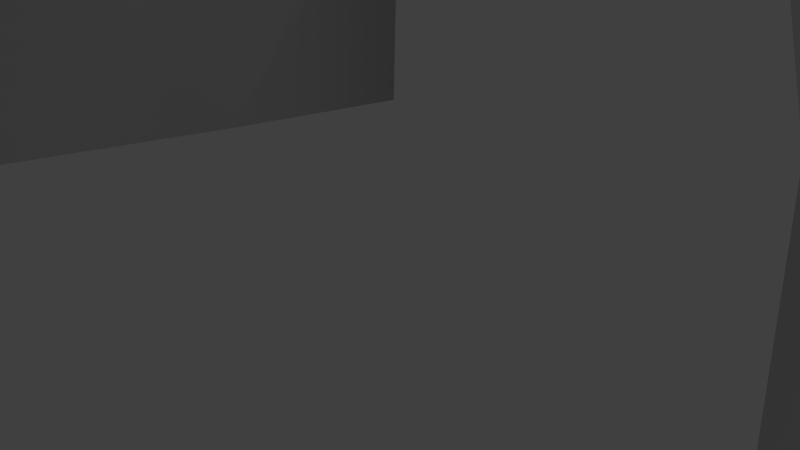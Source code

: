 # Source: player.blend  (saved by Blender 2.66.1; exported with 4.5.12 LTS)
import bpy
from mathutils import Matrix  # noqa: F401  (used for matrix-valued properties, if any)

bpy.ops.wm.read_factory_settings(use_empty=True)
scene = bpy.context.scene
scene.name = 'mdldecompiler.qc'

# ---- collections
col_collection_1 = bpy.data.collections.new('Collection 1'); scene.collection.children.link(col_collection_1)

# ---- materials (node trees are filled in below, after node groups)
mat_bliink_player = bpy.data.materials.new('bliink_player')
mat_bliink_player.alpha_threshold = 0.0
mat_bliink_player.use_transparent_shadow = False
mat_bliink_player.roughness = 0.5
mat_bliink_player.line_color = (0.0, 0.0, 0.0, 1.0)

# ---- material node trees

# ---- world
world_world = bpy.data.worlds.new('World'); scene.world = world_world
world_world.color = (0.05088, 0.05088, 0.05088)
world_world.use_sun_shadow = False
world_world.sun_shadow_jitter_overblur = 0.0
world_world.cycles.sampling_method = 'MANUAL'
world_world.cycles.sample_map_resolution = 256

# ---- cameras
cam_camera = bpy.data.cameras.new('Camera')
cam_camera.clip_end = 100.0
cam_camera.lens = 35.0
cam_camera.sensor_width = 32.0
cam_camera.sensor_height = 18.0
cam_camera.ortho_scale = 7.314
cam_camera.dof.focus_distance = 0.0
cam_camera.dof.aperture_fstop = 128.0

# ---- lights
light_lamp = bpy.data.lights.new('Lamp', 'POINT')
light_lamp.transmission_factor = 0.0
light_lamp.cutoff_distance = 30.0
light_lamp.energy = 100.0
light_lamp.shadow_buffer_clip_start = 1.001
light_lamp.shadow_soft_size = 0.1
light_lamp.shadow_maximum_resolution = 0.006
light_lamp.use_absolute_resolution = True
light_lamp.cycles.use_multiple_importance_sampling = False

# ---- meshes
me_unknownmodelname = bpy.data.meshes.new('UnknownModelName')
me_unknownmodelname.from_pydata([], [], [])
me_unknownmodelname.use_remesh_preserve_volume = False
me_unknownmodelname.use_remesh_preserve_attributes = False
me_unknownmodelname.use_mirror_vertex_groups = False
me_unknownmodelname.update()
me_cube = bpy.data.meshes.new('Cube')
me_cube.from_pydata([(0.2796, -0.8365, 2.401), (-1.162, -0.8365, 2.401), (0.5589, -0.9294, 3.583), (-1.441, -0.9294, 3.583), (-0.4411, -0.8365, 2.404), (0.5589, -0.9918, 3.266), (-1.441, -0.9083, 3.241), (-0.4411, -0.9036, 3.664), (-0.4411, -0.9083, 3.241), (0.06143, -2.264, 2.989), (-0.7867, -2.269, 2.988), (0.05628, -1.92, 2.831), (-0.7943, -1.82, 2.849), (-0.3625, -2.278, 2.993), (-0.3702, -1.817, 2.849), (0.07645, -2.758, 2.607), (-0.7717, -2.763, 2.606), (0.07309, -2.534, 2.505), (-0.7774, -2.434, 2.522), (-0.3475, -2.768, 2.61), (-0.3534, -2.431, 2.523), (0.9173, -0.5, 2.335), (0.5589, -0.9606, 3.485), (0.5589, -0.5, 3.684), (0.5589, -1.0, 3.005), (0.8505, -0.4167, 3.316), (0.7652, -0.4167, 3.544), (1.003, -0.5, 2.949), (-1.395, 0.4982, 3.772), (0.3437, 0.4982, 3.772), (-1.395, 0.4982, 4.335), (0.3437, 0.4982, 4.335), (0.1364, -0.9203, 1.397), (-1.001, -0.9203, 1.397), (0.3402, -0.3809, 1.338), (-0.4358, -1.035, 1.394), (-1.161, -0.3809, 1.338), (-0.4358, -0.2648, 1.338), (0.5759, -0.6506, 1.368), (-0.01633, -1.089, 0.3276), (-0.9354, -0.9401, 0.3276), (0.3838, -0.6401, 0.2899), (-0.4756, -1.092, 0.3257), (-0.8294, -0.443, 0.2899), (-0.2405, -0.4355, 0.2899), (0.4026, -0.9294, 0.3087), (0.886, -1.323, 0.00574), (-0.9564, -0.9822, 0.00574), (1.288, -0.8692, 0.00264), (-0.4964, -1.15, 0.003922), (-0.8481, -0.4805, 0.00264), (-0.2592, -0.5762, 0.00264), (1.399, -1.18, 0.00419), (0.2796, 0.8365, 2.401), (-1.162, 0.8365, 2.401), (0.5534, 0.9437, 3.587), (-1.445, 0.9113, 3.577), (0.9173, 5.388e-07, 2.269), (-0.4411, 0.8365, 2.404), (0.5598, 1.005, 3.271), (-1.723, 1.812e-07, 2.269), (-1.431, 0.8893, 3.235), (0.5589, 1.016e-06, 3.695), (-0.4485, 0.9021, 3.663), (-1.723, 3.004e-07, 3.746), (-0.4411, 3.6e-07, 2.269), (-0.4411, 6.58e-07, 3.746), (0.8505, 8.231e-07, 3.279), (-0.4322, 0.9054, 3.24), (-1.723, -8.977e-08, 3.399), (0.06606, 2.267, 2.988), (-0.7821, 2.267, 2.988), (0.06606, 1.923, 2.831), (-0.7821, 1.817, 2.85), (-0.358, 2.278, 2.994), (-0.358, 1.817, 2.85), (0.06606, 2.76, 2.606), (-0.7821, 2.76, 2.606), (0.06606, 2.536, 2.504), (-0.7821, 2.431, 2.523), (-0.358, 2.768, 2.61), (-0.358, 2.431, 2.523), (0.9173, 0.5, 2.335), (0.5566, 0.9745, 3.489), (0.5589, 0.5, 3.684), (0.5589, 1.0, 3.005), (0.8505, 0.4167, 3.316), (1.003, 6.58e-07, 2.893), (0.7652, 9.07e-07, 3.539), (0.7652, 0.4167, 3.544), (1.003, 0.5, 2.949), (-1.395, -0.4982, 3.772), (0.3437, -0.4982, 3.772), (-1.395, -0.4982, 4.335), (0.3437, -0.4982, 4.335), (0.1364, 0.9203, 1.397), (-1.001, 0.9203, 1.397), (0.3402, 0.3809, 1.338), (-0.4358, 1.035, 1.394), (-1.161, 0.3809, 1.338), (-0.4358, 0.2648, 1.338), (0.5759, 0.6506, 1.368), (-0.01633, 1.089, 0.3276), (-0.9354, 0.9401, 0.3276), (0.3838, 0.6401, 0.2899), (-0.4756, 1.092, 0.3257), (-0.8294, 0.443, 0.2899), (-0.2405, 0.4355, 0.2899), (0.4026, 0.9294, 0.3087), (0.886, 1.323, 0.00574), (-0.9564, 0.9822, 0.00574), (1.288, 0.8692, 0.00264), (-0.4964, 1.15, 0.003922), (-0.8481, 0.4805, 0.00264), (-0.2592, 0.5762, 0.00264), (1.399, 1.18, 0.00419)], [], [(7, 66, 3), (65, 37, 36), (26, 23, 22), (3, 6, 12), (62, 66, 23), (25, 5, 24), (8, 6, 1), (0, 24, 8), (5, 8, 24), (60, 1, 6), (69, 6, 3), (9, 15, 17), (11, 17, 20), (7, 13, 9), (13, 7, 10), (14, 8, 11), (18, 20, 16), (11, 2, 9), (20, 17, 19), (19, 13, 16), (18, 12, 14), (13, 19, 9), (10, 12, 18), (88, 26, 25), (25, 26, 5), (26, 88, 62), (0, 21, 24), (87, 27, 21), (67, 25, 87), (28, 30, 31), (36, 43, 40), (42, 35, 40), (35, 4, 33), (34, 57, 38), (37, 65, 34), (33, 1, 36), (0, 32, 38), (34, 41, 44), (45, 39, 46), (44, 41, 51), (32, 39, 45), (35, 42, 39), (34, 38, 41), (37, 44, 43), (49, 47, 50), (49, 51, 46), (48, 52, 46), (50, 43, 51), (46, 39, 49), (40, 47, 49), (47, 40, 50), (95, 98, 58), (64, 66, 56), (99, 100, 65), (89, 83, 84), (56, 71, 73), (62, 84, 66), (55, 63, 84), (54, 61, 68), (53, 58, 68), (57, 97, 101), (61, 54, 60), (56, 61, 69), (78, 76, 70), (81, 78, 72), (70, 74, 63), (56, 63, 71), (59, 68, 72), (80, 81, 77), (72, 70, 55), (76, 78, 80), (71, 74, 77), (75, 73, 81), (76, 80, 74), (71, 77, 79), (59, 83, 86), (86, 89, 88), (62, 88, 89), (90, 82, 85), (82, 90, 87), (90, 86, 87), (94, 93, 91), (103, 106, 99), (96, 98, 103), (54, 58, 96), (82, 57, 101), (57, 65, 97), (60, 54, 99), (101, 95, 53), (107, 104, 97), (108, 115, 109), (107, 114, 104), (108, 102, 95), (102, 105, 98), (97, 104, 101), (106, 107, 100), (113, 110, 112), (114, 112, 109), (115, 111, 109), (107, 106, 114), (105, 102, 112), (112, 110, 103), (106, 103, 113), (91, 93, 30), (29, 31, 94), (29, 92, 91), (94, 31, 30), (23, 2, 22), (10, 3, 12), (57, 21, 38), (8, 14, 12), (5, 22, 11), (22, 2, 11), (16, 10, 18), (26, 22, 5), (41, 48, 51), (52, 45, 46), (39, 42, 49), (38, 45, 41), (45, 52, 48), (85, 59, 86), (83, 55, 84), (61, 56, 73), (68, 59, 85), (73, 75, 68), (59, 72, 83), (72, 55, 83), (73, 71, 79), (114, 111, 104), (102, 108, 109), (102, 109, 112), (104, 108, 101), (111, 115, 108), (7, 2, 23), (4, 35, 32), (66, 64, 3), (60, 65, 36), (66, 7, 23), (27, 25, 24), (4, 8, 1), (4, 0, 8), (69, 60, 6), (64, 69, 3), (11, 9, 17), (14, 11, 20), (2, 7, 9), (7, 3, 10), (8, 5, 11), (20, 19, 16), (17, 15, 19), (13, 10, 16), (20, 18, 14), (19, 15, 9), (67, 88, 25), (23, 26, 62), (21, 27, 24), (57, 87, 21), (25, 27, 87), (29, 28, 31), (33, 36, 40), (35, 33, 40), (4, 1, 33), (65, 57, 34), (1, 60, 36), (21, 0, 38), (37, 34, 44), (38, 32, 45), (32, 35, 39), (36, 37, 43), (51, 49, 50), (51, 48, 46), (43, 44, 51), (42, 40, 49), (40, 43, 50), (53, 95, 58), (66, 63, 56), (60, 99, 65), (84, 63, 66), (58, 54, 68), (85, 53, 68), (69, 61, 60), (64, 56, 69), (72, 78, 70), (75, 81, 72), (55, 70, 63), (63, 74, 71), (68, 75, 72), (81, 79, 77), (78, 81, 80), (74, 80, 77), (73, 79, 81), (70, 76, 74), (83, 89, 86), (67, 86, 88), (84, 62, 89), (82, 53, 85), (57, 82, 87), (86, 67, 87), (92, 94, 91), (96, 103, 99), (98, 105, 103), (58, 98, 96), (65, 100, 97), (54, 96, 99), (82, 101, 53), (100, 107, 97), (101, 108, 95), (95, 102, 98), (99, 106, 100), (114, 113, 112), (111, 114, 109), (106, 113, 114), (105, 112, 103), (103, 110, 113), (28, 91, 30), (92, 29, 94), (28, 29, 91), (93, 94, 30), (6, 8, 12), (41, 45, 48), (90, 85, 86), (61, 73, 68), (104, 111, 108), (0, 4, 32)])
me_cube.polygons.foreach_set('use_smooth', [True] * 224)
_uv = me_cube.uv_layers.new(name='UVMap')
_uv.uv.foreach_set('vector', [0.8132, 0.158, 0.8122, 0.2662, 0.7258, 0.1609, 0.6994, 0.6771, 0.7829, 0.6721, 0.7836, 0.7316, 0.92, 0.2224, 0.9008, 0.2224, 0.9025, 0.1653, 0.4164, 0.1813, 0.3925, 0.1861, 0.3845, 0.1003, 0.9002, 0.2665, 0.8122, 0.2662, 0.9008, 0.2224, 0.5915, 0.2973, 0.5605, 0.3406, 0.5391, 0.3151, 0.5421, 0.4276, 0.6303, 0.4265, 0.6064, 0.5129, 0.4793, 0.5145, 0.4544, 0.4606, 0.5421, 0.4276, 0.4543, 0.4281, 0.5421, 0.4276, 0.4544, 0.4606, 0.2671, 0.2031, 0.3119, 0.1493, 0.3925, 0.1861, 0.3432, 0.2557, 0.3925, 0.1861, 0.4164, 0.1813, 0.4759, 0.4003, 0.4218, 0.4265, 0.4228, 0.4065, 0.1362, 0.8552, 0.07485, 0.8549, 0.08463, 0.8175, 0.8132, 0.158, 0.8254, 0.07108, 0.8627, 0.07206, 0.8254, 0.07108, 0.8132, 0.158, 0.7881, 0.07183, 0.1459, 0.8178, 0.2167, 0.8108, 0.1362, 0.8552, 0.08475, 0.7801, 0.08463, 0.8175, 0.05792, 0.78, 0.4775, 0.3695, 0.5703, 0.3566, 0.4759, 0.4003, 0.08463, 0.8175, 0.07485, 0.8549, 0.05724, 0.8174, 0.8279, 0.01927, 0.8254, 0.07108, 0.7906, 0.01973, 0.08475, 0.7801, 0.1461, 0.7803, 0.1459, 0.8178, 0.8254, 0.07108, 0.8279, 0.01927, 0.8627, 0.07206, 0.4172, 0.07925, 0.3845, 0.1003, 0.3989, 0.03603, 0.6281, 0.2689, 0.6025, 0.3049, 0.5915, 0.2973, 0.5915, 0.2973, 0.6025, 0.3049, 0.5605, 0.3406, 0.92, 0.2224, 0.9198, 0.2666, 0.9002, 0.2665, 0.4793, 0.5145, 0.5164, 0.2462, 0.4544, 0.4606, 0.5823, 0.2377, 0.5615, 0.2769, 0.5164, 0.2462, 0.613, 0.2586, 0.5915, 0.2973, 0.5823, 0.2377, 0.9535, 0.6627, 0.9039, 0.6619, 0.9039, 0.5133, 0.2125, 0.1294, 0.1362, 0.07284, 0.1646, 0.03843, 0.5497, 0.695, 0.5445, 0.6012, 0.5896, 0.6952, 0.5445, 0.6012, 0.5428, 0.5135, 0.5939, 0.6011, 0.7835, 0.6032, 0.6994, 0.5609, 0.7824, 0.5771, 0.7829, 0.6721, 0.6994, 0.6771, 0.7835, 0.6032, 0.2417, 0.09322, 0.3119, 0.1493, 0.2125, 0.1294, 0.4793, 0.5145, 0.4936, 0.6023, 0.4538, 0.607, 0.7835, 0.6032, 0.8773, 0.5952, 0.8762, 0.6531, 0.1103, 0.672, 0.08762, 0.7044, 0.08744, 0.6202, 0.8762, 0.6531, 0.8773, 0.5952, 0.9023, 0.652, 0.4936, 0.6023, 0.5091, 0.6953, 0.4716, 0.6984, 0.5445, 0.6012, 0.5497, 0.695, 0.5091, 0.6953, 0.7835, 0.6032, 0.7824, 0.5771, 0.8773, 0.5952, 0.7829, 0.6721, 0.8762, 0.6531, 0.8763, 0.7033, 0.6837, 0.5921, 0.6756, 0.6346, 0.6304, 0.6323, 0.6837, 0.5921, 0.6303, 0.5796, 0.679, 0.4692, 0.6337, 0.4406, 0.6592, 0.4265, 0.679, 0.4692, 0.9018, 0.7045, 0.8763, 0.7033, 0.9023, 0.652, 0.4309, 0.7232, 0.5091, 0.6953, 0.5521, 0.7229, 0.5896, 0.6952, 0.5921, 0.7233, 0.5521, 0.7229, 0.1437, 0.01927, 0.1646, 0.03843, 0.1174, 0.05574, 0.2902, 0.5468, 0.3416, 0.5478, 0.3353, 0.6356, 0.6994, 0.2659, 0.8122, 0.2662, 0.7251, 0.371, 0.3013, 0.7732, 0.3006, 0.8368, 0.217, 0.8355, 0.9198, 0.3107, 0.9018, 0.3677, 0.9005, 0.3106, 0.2987, 0.3546, 0.1994, 0.3997, 0.2071, 0.3614, 0.9002, 0.2665, 0.9005, 0.3106, 0.8122, 0.2662, 0.9011, 0.3715, 0.8126, 0.3745, 0.9005, 0.3106, 0.3969, 0.6361, 0.4218, 0.7225, 0.3363, 0.7214, 0.2737, 0.6346, 0.3353, 0.6356, 0.3363, 0.7214, 0.5365, 0.2065, 0.4856, 0.1311, 0.502, 0.1134, 0.2944, 0.3304, 0.2292, 0.2711, 0.2671, 0.2031, 0.2987, 0.3546, 0.2944, 0.3304, 0.3432, 0.2557, 0.6811, 0.02756, 0.6994, 0.01927, 0.6948, 0.07919, 0.4979, 0.8048, 0.4882, 0.7674, 0.5495, 0.7671, 0.8615, 0.4607, 0.8242, 0.4614, 0.8126, 0.3745, 0.7251, 0.371, 0.8126, 0.3745, 0.7869, 0.4605, 0.62, 0.7233, 0.63, 0.8115, 0.5495, 0.7671, 0.4705, 0.8048, 0.4979, 0.8048, 0.4712, 0.8423, 0.6666, 0.09191, 0.6948, 0.07919, 0.6886, 0.183, 0.471, 0.7674, 0.4882, 0.7674, 0.4705, 0.8048, 0.7869, 0.4605, 0.8242, 0.4614, 0.7891, 0.5126, 0.5592, 0.8045, 0.5594, 0.842, 0.4979, 0.8048, 0.8637, 0.5128, 0.8264, 0.5133, 0.8242, 0.4614, 0.1994, 0.3997, 0.1456, 0.4257, 0.1528, 0.3982, 0.6701, 0.1798, 0.6794, 0.1814, 0.6412, 0.2244, 0.6412, 0.2244, 0.6522, 0.2319, 0.6281, 0.2689, 0.9002, 0.2665, 0.9198, 0.2666, 0.9198, 0.3107, 0.2032, 0.6802, 0.212, 0.6262, 0.2519, 0.6885, 0.5662, 0.1733, 0.6112, 0.204, 0.5823, 0.2377, 0.6112, 0.204, 0.6412, 0.2244, 0.5823, 0.2377, 0.6303, 0.788, 0.6303, 0.6347, 0.6799, 0.6346, 0.07162, 0.1753, 0.09234, 0.1373, 0.1748, 0.1849, 0.3875, 0.548, 0.3416, 0.5478, 0.3849, 0.4538, 0.3969, 0.6361, 0.3353, 0.6356, 0.3875, 0.548, 0.5662, 0.1733, 0.5365, 0.2065, 0.502, 0.1134, 0.217, 0.9553, 0.217, 0.8355, 0.3013, 0.9056, 0.2671, 0.2031, 0.2292, 0.2711, 0.1748, 0.1849, 0.2468, 0.5422, 0.2902, 0.5468, 0.2737, 0.6346, 0.3939, 0.8544, 0.3952, 0.9102, 0.3013, 0.9056, 0.4447, 0.7557, 0.4451, 0.8482, 0.4218, 0.8075, 0.3939, 0.8544, 0.4201, 0.8532, 0.3952, 0.9102, 0.2702, 0.4507, 0.3095, 0.4537, 0.2902, 0.5468, 0.3095, 0.4537, 0.3488, 0.454, 0.3416, 0.5478, 0.4856, 0.1311, 0.4222, 0.0602, 0.502, 0.1134, 0.394, 0.8025, 0.3939, 0.8544, 0.3006, 0.8368, 0.1498, 0.428, 0.1951, 0.4257, 0.2032, 0.4682, 0.1498, 0.4807, 0.2032, 0.4682, 0.1985, 0.5911, 0.1787, 0.6338, 0.1532, 0.6197, 0.1985, 0.5911, 0.3939, 0.8544, 0.394, 0.8025, 0.4201, 0.8532, 0.3488, 0.454, 0.3095, 0.4537, 0.3527, 0.4261, 0.3527, 0.4261, 0.3884, 0.4257, 0.3849, 0.4538, 0.09234, 0.1373, 0.07162, 0.1753, 0.06991, 0.1257, 0.7878, 0.7867, 0.8373, 0.787, 0.8374, 0.8747, 0.1535, 0.6338, 0.2032, 0.6339, 0.2029, 0.7219, 0.04649, 0.426, 0.1345, 0.4257, 0.1349, 0.5792, 0.6999, 0.7867, 0.7878, 0.787, 0.7874, 0.94, 0.6132, 0.3121, 0.5703, 0.3566, 0.5654, 0.3486, 0.4172, 0.07925, 0.4164, 0.1813, 0.3845, 0.1003, 0.5365, 0.2065, 0.5164, 0.2462, 0.4373, 0.2083, 0.2167, 0.8108, 0.1459, 0.8178, 0.1461, 0.7803, 0.5605, 0.3406, 0.5654, 0.3486, 0.4775, 0.3695, 0.5654, 0.3486, 0.5703, 0.3566, 0.4775, 0.3695, 0.4218, 0.01934, 0.4172, 0.07925, 0.3989, 0.03603, 0.6025, 0.3049, 0.5654, 0.3486, 0.5605, 0.3406, 0.8773, 0.5952, 0.9039, 0.5133, 0.9023, 0.652, 0.1107, 0.5795, 0.1103, 0.672, 0.08744, 0.6202, 0.5091, 0.6953, 0.5497, 0.695, 0.5521, 0.7229, 0.0647, 0.675, 0.04649, 0.5795, 0.07208, 0.5795, 0.1103, 0.672, 0.1107, 0.5795, 0.1349, 0.5956, 0.6386, 0.1692, 0.6701, 0.1798, 0.2152, 0.7172, 0.6794, 0.1814, 0.6886, 0.183, 0.6629, 0.2392, 0.2944, 0.3304, 0.2987, 0.3546, 0.2071, 0.3614, 0.3363, 0.7214, 0.2532, 0.721, 0.2519, 0.6885, 0.5594, 0.842, 0.5592, 0.8045, 0.63, 0.8115, 0.6701, 0.1798, 0.6666, 0.09191, 0.6794, 0.1814, 0.6666, 0.09191, 0.6886, 0.183, 0.6794, 0.1814, 0.2071, 0.3614, 0.1994, 0.3997, 0.1528, 0.3982, 0.4201, 0.8532, 0.4218, 0.9908, 0.3952, 0.9102, 0.422, 0.7233, 0.4447, 0.7557, 0.4218, 0.8075, 0.3095, 0.4537, 0.2382, 0.4258, 0.3527, 0.4261, 0.4222, 0.0602, 0.4381, 0.04008, 0.502, 0.1134, 0.4693, 0.8321, 0.4451, 0.8482, 0.4447, 0.7557, 0.8132, 0.158, 0.9018, 0.1615, 0.9008, 0.2224, 0.5428, 0.5135, 0.5445, 0.6012, 0.4936, 0.6023, 0.8122, 0.2662, 0.6994, 0.2659, 0.7258, 0.1609, 0.6994, 0.7867, 0.6994, 0.6771, 0.7836, 0.7316, 0.8122, 0.2662, 0.8132, 0.158, 0.9008, 0.2224, 0.5615, 0.2769, 0.5915, 0.2973, 0.5391, 0.3151, 0.5428, 0.5135, 0.5421, 0.4276, 0.6064, 0.5129, 0.5428, 0.5135, 0.4793, 0.5145, 0.5421, 0.4276, 0.3432, 0.2557, 0.2671, 0.2031, 0.3925, 0.1861, 0.3738, 0.2768, 0.3432, 0.2557, 0.4164, 0.1813, 0.4775, 0.3695, 0.4759, 0.4003, 0.4228, 0.4065, 0.1459, 0.8178, 0.1362, 0.8552, 0.08463, 0.8175, 0.9018, 0.1615, 0.8132, 0.158, 0.8627, 0.07206, 0.8132, 0.158, 0.7258, 0.1609, 0.7881, 0.07183, 0.2167, 0.8108, 0.2067, 0.899, 0.1362, 0.8552, 0.08463, 0.8175, 0.05724, 0.8174, 0.05792, 0.78, 0.07485, 0.8549, 0.05769, 0.8549, 0.05724, 0.8174, 0.8254, 0.07108, 0.7881, 0.07183, 0.7906, 0.01973, 0.08463, 0.8175, 0.08475, 0.7801, 0.1459, 0.8178, 0.8279, 0.01927, 0.8652, 0.01995, 0.8627, 0.07206, 0.613, 0.2586, 0.6281, 0.2689, 0.5915, 0.2973, 0.9008, 0.2224, 0.92, 0.2224, 0.9002, 0.2665, 0.5164, 0.2462, 0.5615, 0.2769, 0.4544, 0.4606, 0.5365, 0.2065, 0.5823, 0.2377, 0.5164, 0.2462, 0.5915, 0.2973, 0.5615, 0.2769, 0.5823, 0.2377, 0.9535, 0.514, 0.9535, 0.6627, 0.9039, 0.5133, 0.2417, 0.09322, 0.2125, 0.1294, 0.1646, 0.03843, 0.5445, 0.6012, 0.5939, 0.6011, 0.5896, 0.6952, 0.5428, 0.5135, 0.6064, 0.5129, 0.5939, 0.6011, 0.6994, 0.6771, 0.6994, 0.5609, 0.7835, 0.6032, 0.3119, 0.1493, 0.2671, 0.2031, 0.2125, 0.1294, 0.4218, 0.523, 0.4793, 0.5145, 0.4538, 0.607, 0.7829, 0.6721, 0.7835, 0.6032, 0.8762, 0.6531, 0.4538, 0.607, 0.4936, 0.6023, 0.4716, 0.6984, 0.4936, 0.6023, 0.5445, 0.6012, 0.5091, 0.6953, 0.7836, 0.7316, 0.7829, 0.6721, 0.8763, 0.7033, 0.6303, 0.5796, 0.6837, 0.5921, 0.6304, 0.6323, 0.6303, 0.5796, 0.6337, 0.4406, 0.679, 0.4692, 0.8763, 0.7033, 0.8762, 0.6531, 0.9023, 0.652, 0.5497, 0.695, 0.5896, 0.6952, 0.5521, 0.7229, 0.1646, 0.03843, 0.1362, 0.07284, 0.1174, 0.05574, 0.2737, 0.6346, 0.2902, 0.5468, 0.3353, 0.6356, 0.8122, 0.2662, 0.8126, 0.3745, 0.7251, 0.371, 0.217, 0.7225, 0.3013, 0.7732, 0.217, 0.8355, 0.9005, 0.3106, 0.8126, 0.3745, 0.8122, 0.2662, 0.3353, 0.6356, 0.3969, 0.6361, 0.3363, 0.7214, 0.2519, 0.6885, 0.2737, 0.6346, 0.3363, 0.7214, 0.3432, 0.2557, 0.2944, 0.3304, 0.2671, 0.2031, 0.3738, 0.2768, 0.2987, 0.3546, 0.3432, 0.2557, 0.6666, 0.09191, 0.6811, 0.02756, 0.6948, 0.07919, 0.5592, 0.8045, 0.4979, 0.8048, 0.5495, 0.7671, 0.9011, 0.3715, 0.8615, 0.4607, 0.8126, 0.3745, 0.8126, 0.3745, 0.8242, 0.4614, 0.7869, 0.4605, 0.63, 0.8115, 0.5592, 0.8045, 0.5495, 0.7671, 0.4979, 0.8048, 0.498, 0.8422, 0.4712, 0.8423, 0.4882, 0.7674, 0.4979, 0.8048, 0.4705, 0.8048, 0.8242, 0.4614, 0.8264, 0.5133, 0.7891, 0.5126, 0.5594, 0.842, 0.498, 0.8422, 0.4979, 0.8048, 0.8615, 0.4607, 0.8637, 0.5128, 0.8242, 0.4614, 0.6794, 0.1814, 0.6522, 0.2319, 0.6412, 0.2244, 0.613, 0.2586, 0.6412, 0.2244, 0.6281, 0.2689, 0.9005, 0.3106, 0.9002, 0.2665, 0.9198, 0.3107, 0.212, 0.6262, 0.2737, 0.6346, 0.2519, 0.6885, 0.5365, 0.2065, 0.5662, 0.1733, 0.5823, 0.2377, 0.6412, 0.2244, 0.613, 0.2586, 0.5823, 0.2377, 0.6799, 0.7879, 0.6303, 0.788, 0.6799, 0.6346, 0.1506, 0.2272, 0.07162, 0.1753, 0.1748, 0.1849, 0.3416, 0.5478, 0.3488, 0.454, 0.3849, 0.4538, 0.3353, 0.6356, 0.3416, 0.5478, 0.3875, 0.548, 0.217, 0.8355, 0.3006, 0.8368, 0.3013, 0.9056, 0.2292, 0.2711, 0.1506, 0.2272, 0.1748, 0.1849, 0.212, 0.6262, 0.2468, 0.5422, 0.2737, 0.6346, 0.3006, 0.8368, 0.3939, 0.8544, 0.3013, 0.9056, 0.2468, 0.5422, 0.2702, 0.4507, 0.2902, 0.5468, 0.2902, 0.5468, 0.3095, 0.4537, 0.3416, 0.5478, 0.3013, 0.7732, 0.394, 0.8025, 0.3006, 0.8368, 0.1498, 0.4807, 0.1498, 0.428, 0.2032, 0.4682, 0.1532, 0.6197, 0.1498, 0.4807, 0.1985, 0.5911, 0.394, 0.8025, 0.4195, 0.8009, 0.4201, 0.8532, 0.3488, 0.454, 0.3527, 0.4261, 0.3849, 0.4538, 0.07162, 0.1753, 0.04649, 0.1623, 0.06991, 0.1257, 0.788, 0.8744, 0.7878, 0.7867, 0.8374, 0.8747, 0.1533, 0.7217, 0.1535, 0.6338, 0.2029, 0.7219, 0.04696, 0.5795, 0.04649, 0.426, 0.1349, 0.5792, 0.6994, 0.9397, 0.6999, 0.7867, 0.7874, 0.94, 0.217, 0.7225, 0.2167, 0.8108, 0.1461, 0.7803, 0.1347, 0.6797, 0.1103, 0.672, 0.1349, 0.5956, 0.2032, 0.6802, 0.6386, 0.1692, 0.2152, 0.7172, 0.6303, 0.8998, 0.5594, 0.842, 0.63, 0.8115, 0.4691, 0.748, 0.4693, 0.8321, 0.4447, 0.7557, 0.4793, 0.5145, 0.5428, 0.5135, 0.4936, 0.6023])
_ca = me_cube.color_attributes.new('Col', 'BYTE_COLOR', 'CORNER')
_ca.data.foreach_set('color', [1.0, 1.0, 1.0, 1.0, 1.0, 1.0, 1.0, 1.0, 1.0, 1.0, 1.0, 1.0, 1.0, 1.0, 1.0, 1.0, 1.0, 1.0, 1.0, 1.0, 1.0, 1.0, 1.0, 1.0, 1.0, 1.0, 1.0, 1.0, 1.0, 1.0, 1.0, 1.0, 1.0, 1.0, 1.0, 1.0, 1.0, 1.0, 1.0, 1.0, 1.0, 1.0, 1.0, 1.0, 1.0, 1.0, 1.0, 1.0, 1.0, 1.0, 1.0, 1.0, 1.0, 1.0, 1.0, 1.0, 1.0, 1.0, 1.0, 1.0, 1.0, 1.0, 1.0, 1.0, 1.0, 1.0, 1.0, 1.0, 1.0, 1.0, 1.0, 1.0, 1.0, 1.0, 1.0, 1.0, 1.0, 1.0, 1.0, 1.0, 1.0, 1.0, 1.0, 1.0, 1.0, 1.0, 1.0, 1.0, 1.0, 1.0, 1.0, 1.0, 1.0, 1.0, 1.0, 1.0, 1.0, 1.0, 1.0, 1.0, 1.0, 1.0, 1.0, 1.0, 1.0, 1.0, 1.0, 1.0, 1.0, 1.0, 1.0, 1.0, 1.0, 1.0, 1.0, 1.0, 1.0, 1.0, 1.0, 1.0, 1.0, 1.0, 1.0, 1.0, 1.0, 1.0, 1.0, 1.0, 1.0, 1.0, 1.0, 1.0, 1.0, 1.0, 1.0, 1.0, 1.0, 1.0, 1.0, 1.0, 1.0, 1.0, 1.0, 1.0, 1.0, 1.0, 1.0, 1.0, 1.0, 1.0, 1.0, 1.0, 1.0, 1.0, 1.0, 1.0, 1.0, 1.0, 1.0, 1.0, 1.0, 1.0, 1.0, 1.0, 1.0, 1.0, 1.0, 1.0, 1.0, 1.0, 1.0, 1.0, 1.0, 1.0, 1.0, 1.0, 1.0, 1.0, 1.0, 1.0, 1.0, 1.0, 1.0, 1.0, 1.0, 1.0, 1.0, 1.0, 1.0, 1.0, 1.0, 1.0, 1.0, 1.0, 1.0, 1.0, 1.0, 1.0, 1.0, 1.0, 1.0, 1.0, 1.0, 1.0, 1.0, 1.0, 1.0, 1.0, 1.0, 1.0, 1.0, 1.0, 1.0, 1.0, 1.0, 1.0, 1.0, 1.0, 1.0, 1.0, 1.0, 1.0, 1.0, 1.0, 1.0, 1.0, 1.0, 1.0, 1.0, 1.0, 1.0, 1.0, 1.0, 1.0, 1.0, 1.0, 1.0, 1.0, 1.0, 1.0, 1.0, 1.0, 1.0, 1.0, 1.0, 1.0, 1.0, 1.0, 1.0, 1.0, 1.0, 1.0, 1.0, 1.0, 1.0, 1.0, 1.0, 1.0, 1.0, 1.0, 1.0, 1.0, 1.0, 1.0, 1.0, 1.0, 1.0, 1.0, 1.0, 1.0, 1.0, 1.0, 1.0, 1.0, 1.0, 1.0, 1.0, 1.0, 1.0, 1.0, 1.0, 1.0, 1.0, 1.0, 1.0, 1.0, 1.0, 1.0, 1.0, 1.0, 1.0, 1.0, 1.0, 1.0, 1.0, 1.0, 1.0, 1.0, 1.0, 1.0, 1.0, 1.0, 1.0, 1.0, 1.0, 1.0, 1.0, 1.0, 1.0, 1.0, 1.0, 1.0, 1.0, 1.0, 1.0, 1.0, 1.0, 1.0, 1.0, 1.0, 1.0, 1.0, 1.0, 1.0, 1.0, 1.0, 1.0, 1.0, 1.0, 1.0, 1.0, 1.0, 1.0, 1.0, 1.0, 1.0, 1.0, 1.0, 1.0, 1.0, 1.0, 1.0, 1.0, 1.0, 1.0, 1.0, 1.0, 1.0, 1.0, 1.0, 1.0, 1.0, 1.0, 1.0, 1.0, 1.0, 1.0, 1.0, 1.0, 1.0, 1.0, 1.0, 1.0, 1.0, 1.0, 1.0, 1.0, 1.0, 1.0, 1.0, 1.0, 1.0, 1.0, 1.0, 1.0, 1.0, 1.0, 1.0, 1.0, 1.0, 1.0, 1.0, 1.0, 1.0, 1.0, 1.0, 1.0, 1.0, 1.0, 1.0, 1.0, 1.0, 1.0, 1.0, 1.0, 1.0, 1.0, 1.0, 1.0, 1.0, 1.0, 1.0, 1.0, 1.0, 1.0, 1.0, 1.0, 1.0, 1.0, 1.0, 1.0, 1.0, 1.0, 1.0, 1.0, 1.0, 1.0, 1.0, 1.0, 1.0, 1.0, 1.0, 1.0, 1.0, 1.0, 1.0, 1.0, 1.0, 1.0, 1.0, 1.0, 1.0, 1.0, 1.0, 1.0, 1.0, 1.0, 1.0, 1.0, 1.0, 1.0, 1.0, 1.0, 1.0, 1.0, 1.0, 1.0, 1.0, 1.0, 1.0, 1.0, 1.0, 1.0, 1.0, 1.0, 1.0, 1.0, 1.0, 1.0, 1.0, 1.0, 1.0, 1.0, 1.0, 1.0, 1.0, 1.0, 1.0, 1.0, 1.0, 1.0, 1.0, 1.0, 1.0, 1.0, 1.0, 1.0, 1.0, 1.0, 1.0, 1.0, 1.0, 1.0, 1.0, 1.0, 1.0, 1.0, 1.0, 1.0, 1.0, 1.0, 1.0, 1.0, 1.0, 1.0, 1.0, 1.0, 1.0, 1.0, 1.0, 1.0, 1.0, 1.0, 1.0, 1.0, 1.0, 1.0, 1.0, 1.0, 1.0, 1.0, 1.0, 1.0, 1.0, 1.0, 1.0, 1.0, 1.0, 1.0, 1.0, 1.0, 1.0, 1.0, 1.0, 1.0, 1.0, 1.0, 1.0, 1.0, 1.0, 1.0, 1.0, 1.0, 1.0, 1.0, 1.0, 1.0, 1.0, 1.0, 1.0, 1.0, 1.0, 1.0, 1.0, 1.0, 1.0, 1.0, 1.0, 1.0, 1.0, 1.0, 1.0, 1.0, 1.0, 1.0, 1.0, 1.0, 1.0, 1.0, 1.0, 1.0, 1.0, 1.0, 1.0, 1.0, 1.0, 1.0, 1.0, 1.0, 1.0, 1.0, 1.0, 1.0, 1.0, 1.0, 1.0, 1.0, 1.0, 1.0, 1.0, 1.0, 1.0, 1.0, 1.0, 1.0, 1.0, 1.0, 1.0, 1.0, 1.0, 1.0, 1.0, 1.0, 1.0, 1.0, 1.0, 1.0, 1.0, 1.0, 1.0, 1.0, 1.0, 1.0, 1.0, 1.0, 1.0, 1.0, 1.0, 1.0, 1.0, 1.0, 1.0, 1.0, 1.0, 1.0, 1.0, 1.0, 1.0, 1.0, 1.0, 1.0, 1.0, 1.0, 1.0, 1.0, 1.0, 1.0, 1.0, 1.0, 1.0, 1.0, 1.0, 1.0, 1.0, 1.0, 1.0, 1.0, 1.0, 1.0, 1.0, 1.0, 1.0, 1.0, 1.0, 1.0, 1.0, 1.0, 1.0, 1.0, 1.0, 1.0, 1.0, 1.0, 1.0, 1.0, 1.0, 1.0, 1.0, 1.0, 1.0, 1.0, 1.0, 1.0, 1.0, 1.0, 1.0, 1.0, 1.0, 1.0, 1.0, 1.0, 1.0, 1.0, 1.0, 1.0, 1.0, 1.0, 1.0, 1.0, 1.0, 1.0, 1.0, 1.0, 1.0, 1.0, 1.0, 1.0, 1.0, 1.0, 1.0, 1.0, 1.0, 1.0, 1.0, 1.0, 1.0, 1.0, 1.0, 1.0, 1.0, 1.0, 1.0, 1.0, 1.0, 1.0, 1.0, 1.0, 1.0, 1.0, 1.0, 1.0, 1.0, 1.0, 1.0, 1.0, 1.0, 1.0, 1.0, 1.0, 1.0, 1.0, 1.0, 1.0, 1.0, 1.0, 1.0, 1.0, 1.0, 1.0, 1.0, 1.0, 1.0, 1.0, 1.0, 1.0, 1.0, 1.0, 1.0, 1.0, 1.0, 1.0, 1.0, 1.0, 1.0, 1.0, 1.0, 1.0, 1.0, 1.0, 1.0, 1.0, 1.0, 1.0, 1.0, 1.0, 1.0, 1.0, 1.0, 1.0, 1.0, 1.0, 1.0, 1.0, 1.0, 1.0, 1.0, 1.0, 1.0, 1.0, 1.0, 1.0, 1.0, 1.0, 1.0, 1.0, 1.0, 1.0, 1.0, 1.0, 1.0, 1.0, 1.0, 1.0, 1.0, 1.0, 1.0, 1.0, 1.0, 1.0, 1.0, 1.0, 1.0, 1.0, 1.0, 1.0, 1.0, 1.0, 1.0, 1.0, 1.0, 1.0, 1.0, 1.0, 1.0, 1.0, 1.0, 1.0, 1.0, 1.0, 1.0, 1.0, 1.0, 1.0, 1.0, 1.0, 1.0, 1.0, 1.0, 1.0, 1.0, 1.0, 1.0, 1.0, 1.0, 1.0, 1.0, 1.0, 1.0, 1.0, 1.0, 1.0, 1.0, 1.0, 1.0, 1.0, 1.0, 1.0, 1.0, 1.0, 1.0, 1.0, 1.0, 1.0, 1.0, 1.0, 1.0, 1.0, 1.0, 1.0, 1.0, 1.0, 1.0, 1.0, 1.0, 1.0, 1.0, 1.0, 1.0, 1.0, 1.0, 1.0, 1.0, 1.0, 1.0, 1.0, 1.0, 1.0, 1.0, 1.0, 1.0, 1.0, 1.0, 1.0, 1.0, 1.0, 1.0, 1.0, 1.0, 1.0, 1.0, 1.0, 1.0, 1.0, 1.0, 1.0, 1.0, 1.0, 1.0, 1.0, 1.0, 1.0, 1.0, 1.0, 1.0, 1.0, 1.0, 1.0, 1.0, 1.0, 1.0, 1.0, 1.0, 1.0, 1.0, 1.0, 1.0, 1.0, 1.0, 1.0, 1.0, 1.0, 1.0, 1.0, 1.0, 1.0, 1.0, 1.0, 1.0, 1.0, 1.0, 1.0, 1.0, 1.0, 1.0, 1.0, 1.0, 1.0, 1.0, 1.0, 1.0, 1.0, 1.0, 1.0, 1.0, 1.0, 1.0, 1.0, 1.0, 1.0, 1.0, 1.0, 1.0, 1.0, 1.0, 1.0, 1.0, 1.0, 1.0, 1.0, 1.0, 1.0, 1.0, 1.0, 1.0, 1.0, 1.0, 1.0, 1.0, 1.0, 1.0, 1.0, 1.0, 1.0, 1.0, 1.0, 1.0, 1.0, 1.0, 1.0, 1.0, 1.0, 1.0, 1.0, 1.0, 1.0, 1.0, 1.0, 1.0, 1.0, 1.0, 1.0, 1.0, 1.0, 1.0, 1.0, 1.0, 1.0, 1.0, 1.0, 1.0, 1.0, 1.0, 1.0, 1.0, 1.0, 1.0, 1.0, 1.0, 1.0, 1.0, 1.0, 1.0, 1.0, 1.0, 1.0, 1.0, 1.0, 1.0, 1.0, 1.0, 1.0, 1.0, 1.0, 1.0, 1.0, 1.0, 1.0, 1.0, 1.0, 1.0, 1.0, 1.0, 1.0, 1.0, 1.0, 1.0, 1.0, 1.0, 1.0, 1.0, 1.0, 1.0, 1.0, 1.0, 1.0, 1.0, 1.0, 1.0, 1.0, 1.0, 1.0, 1.0, 1.0, 1.0, 1.0, 1.0, 1.0, 1.0, 1.0, 1.0, 1.0, 1.0, 1.0, 1.0, 1.0, 1.0, 1.0, 1.0, 1.0, 1.0, 1.0, 1.0, 1.0, 1.0, 1.0, 1.0, 1.0, 1.0, 1.0, 1.0, 1.0, 1.0, 1.0, 1.0, 1.0, 1.0, 1.0, 1.0, 1.0, 1.0, 1.0, 1.0, 1.0, 1.0, 1.0, 1.0, 1.0, 1.0, 1.0, 1.0, 1.0, 1.0, 1.0, 1.0, 1.0, 1.0, 1.0, 1.0, 1.0, 1.0, 1.0, 1.0, 1.0, 1.0, 1.0, 1.0, 1.0, 1.0, 1.0, 1.0, 1.0, 1.0, 1.0, 1.0, 1.0, 1.0, 1.0, 1.0, 1.0, 1.0, 1.0, 1.0, 1.0, 1.0, 1.0, 1.0, 1.0, 1.0, 1.0, 1.0, 1.0, 1.0, 1.0, 1.0, 1.0, 1.0, 1.0, 1.0, 1.0, 1.0, 1.0, 1.0, 1.0, 1.0, 1.0, 1.0, 1.0, 1.0, 1.0, 1.0, 1.0, 1.0, 1.0, 1.0, 1.0, 1.0, 1.0, 1.0, 1.0, 1.0, 1.0, 1.0, 1.0, 1.0, 1.0, 1.0, 1.0, 1.0, 1.0, 1.0, 1.0, 1.0, 1.0, 1.0, 1.0, 1.0, 1.0, 1.0, 1.0, 1.0, 1.0, 1.0, 1.0, 1.0, 1.0, 1.0, 1.0, 1.0, 1.0, 1.0, 1.0, 1.0, 1.0, 1.0, 1.0, 1.0, 1.0, 1.0, 1.0, 1.0, 1.0, 1.0, 1.0, 1.0, 1.0, 1.0, 1.0, 1.0, 1.0, 1.0, 1.0, 1.0, 1.0, 1.0, 1.0, 1.0, 1.0, 1.0, 1.0, 1.0, 1.0, 1.0, 1.0, 1.0, 1.0, 1.0, 1.0, 1.0, 1.0, 1.0, 1.0, 1.0, 1.0, 1.0, 1.0, 1.0, 1.0, 1.0, 1.0, 1.0, 1.0, 1.0, 1.0, 1.0, 1.0, 1.0, 1.0, 1.0, 1.0, 1.0, 1.0, 1.0, 1.0, 1.0, 1.0, 1.0, 1.0, 1.0, 1.0, 1.0, 1.0, 1.0, 1.0, 1.0, 1.0, 1.0, 1.0, 1.0, 1.0, 1.0, 1.0, 1.0, 1.0, 1.0, 1.0, 1.0, 1.0, 1.0, 1.0, 1.0, 1.0, 1.0, 1.0, 1.0, 1.0, 1.0, 1.0, 1.0, 1.0, 1.0, 1.0, 1.0, 1.0, 1.0, 1.0, 1.0, 1.0, 1.0, 1.0, 1.0, 1.0, 1.0, 1.0, 1.0, 1.0, 1.0, 1.0, 1.0, 1.0, 1.0, 1.0, 1.0, 1.0, 1.0, 1.0, 1.0, 1.0, 1.0, 1.0, 1.0, 1.0, 1.0, 1.0, 1.0, 1.0, 1.0, 1.0, 1.0, 1.0, 1.0, 1.0, 1.0, 1.0, 1.0, 1.0, 1.0, 1.0, 1.0, 1.0, 1.0, 1.0, 1.0, 1.0, 1.0, 1.0, 1.0, 1.0, 1.0, 1.0, 1.0, 1.0, 1.0, 1.0, 1.0, 1.0, 1.0, 1.0, 1.0, 1.0, 1.0, 1.0, 1.0, 1.0, 1.0, 1.0, 1.0, 1.0, 1.0, 1.0, 1.0, 1.0, 1.0, 1.0, 1.0, 1.0, 1.0, 1.0, 1.0, 1.0, 1.0, 1.0, 1.0, 1.0, 1.0, 1.0, 1.0, 1.0, 1.0, 1.0, 1.0, 1.0, 1.0, 1.0, 1.0, 1.0, 1.0, 1.0, 1.0, 1.0, 1.0, 1.0, 1.0, 1.0, 1.0, 1.0, 1.0, 1.0, 1.0, 1.0, 1.0, 1.0, 1.0, 1.0, 1.0, 1.0, 1.0, 1.0, 1.0, 1.0, 1.0, 1.0, 1.0, 1.0, 1.0, 1.0, 1.0, 1.0, 1.0, 1.0, 1.0, 1.0, 1.0, 1.0, 1.0, 1.0, 1.0, 1.0, 1.0, 1.0, 1.0, 1.0, 1.0, 1.0, 1.0, 1.0, 1.0, 1.0, 1.0, 1.0, 1.0, 1.0, 1.0, 1.0, 1.0, 1.0, 1.0, 1.0, 1.0, 1.0, 1.0, 1.0, 1.0, 1.0, 1.0, 1.0, 1.0, 1.0, 1.0, 1.0, 1.0, 1.0, 1.0, 1.0, 1.0, 1.0, 1.0, 1.0, 1.0, 1.0, 1.0, 1.0, 1.0, 1.0, 1.0, 1.0, 1.0, 1.0, 1.0, 1.0, 1.0, 1.0, 1.0, 1.0, 1.0, 1.0, 1.0, 1.0, 1.0, 1.0, 1.0, 1.0, 1.0, 1.0, 1.0, 1.0, 1.0, 1.0, 1.0, 1.0, 1.0, 1.0, 1.0, 1.0, 1.0, 1.0, 1.0, 1.0, 1.0, 1.0, 1.0, 1.0, 1.0, 1.0, 1.0, 1.0, 1.0, 1.0, 1.0, 1.0, 1.0, 1.0, 1.0, 1.0, 1.0, 1.0, 1.0, 1.0, 1.0, 1.0, 1.0, 1.0, 1.0, 1.0, 1.0, 1.0, 1.0, 1.0, 1.0, 1.0, 1.0, 1.0, 1.0, 1.0, 1.0, 1.0, 1.0, 1.0, 1.0, 1.0, 1.0, 1.0, 1.0, 1.0, 1.0, 1.0, 1.0, 1.0, 1.0, 1.0, 1.0, 1.0, 1.0, 1.0, 1.0, 1.0, 1.0, 1.0, 1.0, 1.0, 1.0, 1.0, 1.0, 1.0, 1.0, 1.0, 1.0, 1.0, 1.0, 1.0, 1.0, 1.0, 1.0, 1.0, 1.0, 1.0, 1.0, 1.0, 1.0, 1.0, 1.0, 1.0, 1.0, 1.0, 1.0, 1.0, 1.0, 1.0, 1.0, 1.0, 1.0, 1.0, 1.0, 1.0, 1.0, 1.0, 1.0, 1.0, 1.0, 1.0, 1.0, 1.0, 1.0, 1.0, 1.0, 1.0, 1.0, 1.0, 1.0, 1.0, 1.0, 1.0, 1.0, 1.0, 1.0, 1.0, 1.0, 1.0, 1.0, 1.0, 1.0, 1.0, 1.0, 1.0, 1.0, 1.0, 1.0, 1.0, 1.0, 1.0, 1.0, 1.0, 1.0, 1.0, 1.0, 1.0, 1.0, 1.0, 1.0, 1.0, 1.0, 1.0, 1.0, 1.0, 1.0, 1.0, 1.0, 1.0, 1.0, 1.0, 1.0, 1.0, 1.0, 1.0, 1.0, 1.0, 1.0, 1.0, 1.0, 1.0, 1.0, 1.0, 1.0, 1.0, 1.0, 1.0, 1.0, 1.0, 1.0, 1.0, 1.0, 1.0, 1.0, 1.0, 1.0, 1.0, 1.0, 1.0, 1.0, 1.0, 1.0, 1.0, 1.0, 1.0, 1.0, 1.0, 1.0, 1.0, 1.0, 1.0, 1.0, 1.0, 1.0, 1.0, 1.0, 1.0, 1.0, 1.0, 1.0, 1.0, 1.0, 1.0, 1.0, 1.0, 1.0, 1.0, 1.0, 1.0, 1.0, 1.0, 1.0, 1.0, 1.0, 1.0, 1.0, 1.0, 1.0, 1.0, 1.0, 1.0, 1.0, 1.0, 1.0, 1.0, 1.0, 1.0, 1.0, 1.0, 1.0, 1.0, 1.0, 1.0, 1.0, 1.0, 1.0, 1.0, 1.0, 1.0, 1.0, 1.0, 1.0, 1.0, 1.0, 1.0, 1.0, 1.0, 1.0, 1.0, 1.0, 1.0, 1.0, 1.0, 1.0, 1.0, 1.0, 1.0, 1.0, 1.0, 1.0, 1.0, 1.0, 1.0, 1.0, 1.0, 1.0, 1.0, 1.0, 1.0, 1.0, 1.0, 1.0, 1.0, 1.0, 1.0, 1.0, 1.0, 1.0, 1.0, 1.0, 1.0, 1.0, 1.0, 1.0, 1.0, 1.0, 1.0, 1.0, 1.0, 1.0, 1.0, 1.0, 1.0, 1.0, 1.0, 1.0, 1.0, 1.0, 1.0, 1.0, 1.0, 1.0, 1.0, 1.0, 1.0, 1.0, 1.0, 1.0, 1.0, 1.0, 1.0, 1.0, 1.0, 1.0, 1.0, 1.0, 1.0, 1.0, 1.0, 1.0, 1.0, 1.0, 1.0, 1.0, 1.0, 1.0, 1.0, 1.0, 1.0, 1.0, 1.0, 1.0, 1.0, 1.0, 1.0, 1.0, 1.0, 1.0, 1.0, 1.0, 1.0, 1.0, 1.0, 1.0, 1.0, 1.0, 1.0, 1.0, 1.0, 1.0, 1.0, 1.0, 1.0, 1.0, 1.0, 1.0, 1.0, 1.0, 1.0, 1.0, 1.0, 1.0, 1.0, 1.0, 1.0, 1.0, 1.0, 1.0, 1.0, 1.0, 1.0, 1.0, 1.0, 1.0, 1.0, 1.0, 1.0, 1.0, 1.0, 1.0, 1.0, 1.0, 1.0, 1.0, 1.0, 1.0, 1.0, 1.0, 1.0, 1.0, 1.0, 1.0, 1.0, 1.0, 1.0, 1.0, 1.0, 1.0, 1.0, 1.0, 1.0, 1.0, 1.0, 1.0, 1.0, 1.0, 1.0, 1.0, 1.0, 1.0, 1.0, 1.0, 1.0, 1.0, 1.0, 1.0, 1.0, 1.0, 1.0, 1.0, 1.0, 1.0, 1.0, 1.0, 1.0, 1.0, 1.0, 1.0, 1.0, 1.0, 1.0, 1.0, 1.0, 1.0, 1.0, 1.0, 1.0, 1.0, 1.0, 1.0, 1.0, 1.0, 1.0, 1.0, 1.0, 1.0, 1.0, 1.0, 1.0, 1.0, 1.0, 1.0, 1.0, 1.0, 1.0, 1.0, 1.0, 1.0, 1.0, 1.0, 1.0, 1.0, 1.0, 1.0, 1.0, 1.0, 1.0, 1.0, 1.0, 1.0, 1.0, 1.0, 1.0, 1.0, 1.0, 1.0, 1.0, 1.0, 1.0, 1.0, 1.0, 1.0, 1.0, 1.0, 1.0, 1.0, 1.0, 1.0, 1.0, 1.0, 1.0, 1.0, 1.0, 1.0, 1.0, 1.0, 1.0, 1.0, 1.0, 1.0, 1.0, 1.0, 1.0, 1.0, 1.0, 1.0, 1.0, 1.0, 1.0, 1.0, 1.0, 1.0, 1.0, 1.0, 1.0, 1.0, 1.0, 1.0, 1.0, 1.0, 1.0, 1.0, 1.0, 1.0, 1.0, 1.0, 1.0, 1.0, 1.0, 1.0, 1.0, 1.0, 1.0, 1.0, 1.0, 1.0, 1.0, 1.0, 1.0, 1.0, 1.0, 1.0, 1.0, 1.0, 1.0, 1.0, 1.0, 1.0, 1.0, 1.0, 1.0, 1.0, 1.0, 1.0, 1.0, 1.0, 1.0, 1.0, 1.0, 1.0, 1.0, 1.0, 1.0, 1.0, 1.0, 1.0, 1.0, 1.0, 1.0, 1.0, 1.0, 1.0, 1.0, 1.0, 1.0, 1.0, 1.0, 1.0, 1.0, 1.0, 1.0, 1.0, 1.0, 1.0, 1.0, 1.0, 1.0, 1.0, 1.0, 1.0, 1.0, 1.0, 1.0, 1.0, 1.0, 1.0, 1.0, 1.0, 1.0, 1.0, 1.0, 1.0, 1.0, 1.0, 1.0, 1.0, 1.0, 1.0, 1.0, 1.0, 1.0, 1.0, 1.0, 1.0, 1.0, 1.0, 1.0, 1.0, 1.0, 1.0, 1.0, 1.0, 1.0, 1.0, 1.0, 1.0, 1.0, 1.0, 1.0, 1.0, 1.0, 1.0, 1.0, 1.0, 1.0, 1.0, 1.0, 1.0, 1.0, 1.0, 1.0, 1.0, 1.0, 1.0, 1.0, 1.0, 1.0, 1.0, 1.0, 1.0, 1.0, 1.0, 1.0, 1.0, 1.0, 1.0, 1.0, 1.0, 1.0, 1.0, 1.0, 1.0, 1.0, 1.0, 1.0, 1.0, 1.0, 1.0, 1.0, 1.0, 1.0, 1.0, 1.0, 1.0, 1.0, 1.0, 1.0, 1.0, 1.0, 1.0, 1.0, 1.0, 1.0, 1.0, 1.0, 1.0, 1.0, 1.0, 1.0, 1.0, 1.0, 1.0, 1.0, 1.0, 1.0, 1.0, 1.0, 1.0, 1.0, 1.0, 1.0, 1.0, 1.0, 1.0, 1.0, 1.0, 1.0, 1.0, 1.0, 1.0, 1.0, 1.0, 1.0, 1.0, 1.0, 1.0, 1.0, 1.0, 1.0, 1.0, 1.0, 1.0, 1.0, 1.0, 1.0, 1.0, 1.0, 1.0, 1.0, 1.0, 1.0, 1.0, 1.0, 1.0, 1.0, 1.0, 1.0, 1.0, 1.0, 1.0, 1.0, 1.0, 1.0, 1.0, 1.0, 1.0, 1.0, 1.0, 1.0, 1.0, 1.0, 1.0, 1.0, 1.0, 1.0, 1.0, 1.0, 1.0, 1.0, 1.0, 1.0, 1.0, 1.0, 1.0, 1.0, 1.0, 1.0, 1.0, 1.0, 1.0, 1.0, 1.0, 1.0, 1.0, 1.0, 1.0, 1.0, 1.0, 1.0, 1.0, 1.0, 1.0, 1.0, 1.0, 1.0, 1.0, 1.0, 1.0, 1.0, 1.0, 1.0, 1.0, 1.0, 1.0, 1.0, 1.0, 1.0, 1.0, 1.0, 1.0, 1.0, 1.0, 1.0, 1.0, 1.0, 1.0, 1.0, 1.0, 1.0, 1.0, 1.0, 1.0, 1.0, 1.0, 1.0, 1.0, 1.0, 1.0, 1.0, 1.0, 1.0, 1.0, 1.0, 1.0, 1.0, 1.0, 1.0, 1.0, 1.0, 1.0, 1.0, 1.0, 1.0, 1.0, 1.0, 1.0, 1.0, 1.0, 1.0, 1.0, 1.0, 1.0, 1.0, 1.0, 1.0, 1.0, 1.0, 1.0, 1.0, 1.0, 1.0, 1.0, 1.0, 1.0, 1.0, 1.0, 1.0, 1.0, 1.0, 1.0, 1.0, 1.0, 1.0, 1.0, 1.0, 1.0, 1.0, 1.0, 1.0, 1.0, 1.0, 1.0, 1.0, 1.0, 1.0, 1.0, 1.0, 1.0, 1.0, 1.0, 1.0, 1.0, 1.0, 1.0, 1.0, 1.0, 1.0, 1.0, 1.0, 1.0, 1.0, 1.0, 1.0, 1.0, 1.0, 1.0, 1.0, 1.0, 1.0, 1.0, 1.0, 1.0, 1.0, 1.0, 1.0, 1.0, 1.0, 1.0, 1.0, 1.0, 1.0, 1.0, 1.0, 1.0, 1.0, 1.0, 1.0, 1.0, 1.0, 1.0, 1.0, 1.0, 1.0, 1.0, 1.0, 1.0, 1.0, 1.0, 1.0, 1.0, 1.0, 1.0, 1.0, 1.0, 1.0, 1.0, 1.0, 1.0, 1.0, 1.0, 1.0, 1.0, 1.0, 1.0, 1.0, 1.0, 1.0, 1.0, 1.0, 1.0, 1.0, 1.0, 1.0, 1.0, 1.0, 1.0, 1.0, 1.0, 1.0, 1.0, 1.0, 1.0, 1.0, 1.0, 1.0, 1.0, 1.0, 1.0, 1.0, 1.0, 1.0, 1.0, 1.0, 1.0, 1.0, 1.0, 1.0, 1.0, 1.0, 1.0, 1.0, 1.0, 1.0, 1.0, 1.0, 1.0, 1.0, 1.0, 1.0, 1.0, 1.0, 1.0, 1.0, 1.0, 1.0, 1.0, 1.0, 1.0, 1.0, 1.0, 1.0, 1.0, 1.0, 1.0, 1.0, 1.0, 1.0, 1.0, 1.0, 1.0, 1.0, 1.0, 1.0, 1.0, 1.0, 1.0, 1.0, 1.0, 1.0, 1.0, 1.0, 1.0, 1.0, 1.0, 1.0, 1.0, 1.0, 1.0, 1.0, 1.0, 1.0, 1.0, 1.0, 1.0, 1.0, 1.0, 1.0, 1.0, 1.0, 1.0, 1.0, 1.0, 1.0, 1.0, 1.0, 1.0, 1.0, 1.0, 1.0, 1.0, 1.0, 1.0, 1.0, 1.0, 1.0, 1.0, 1.0, 1.0, 1.0, 1.0, 1.0, 1.0, 1.0, 1.0, 1.0, 1.0, 1.0, 1.0, 1.0, 1.0, 1.0, 1.0, 1.0, 1.0, 1.0, 1.0, 1.0, 1.0, 1.0, 1.0, 1.0, 1.0, 1.0, 1.0, 1.0, 1.0, 1.0, 1.0, 1.0, 1.0, 1.0, 1.0, 1.0, 1.0, 1.0, 1.0, 1.0, 1.0, 1.0, 1.0, 1.0, 1.0, 1.0, 1.0, 1.0, 1.0, 1.0, 1.0, 1.0, 1.0, 1.0, 1.0, 1.0, 1.0, 1.0, 1.0, 1.0, 1.0, 1.0, 1.0, 1.0, 1.0, 1.0, 1.0, 1.0, 1.0, 1.0, 1.0, 1.0, 1.0, 1.0, 1.0, 1.0, 1.0, 1.0, 1.0, 1.0, 1.0, 1.0, 1.0, 1.0, 1.0, 1.0, 1.0, 1.0, 1.0, 1.0, 1.0, 1.0, 1.0, 1.0, 1.0, 1.0, 1.0, 1.0, 1.0, 1.0, 1.0, 1.0, 1.0, 1.0, 1.0, 1.0, 1.0, 1.0, 1.0, 1.0, 1.0, 1.0, 1.0])
me_cube.materials.append(mat_bliink_player)
me_cube.use_remesh_preserve_volume = False
me_cube.use_remesh_preserve_attributes = False
me_cube.use_mirror_vertex_groups = False
me_cube.update()
arm_mdldecompiler_qc = bpy.data.armatures.new('mdldecompiler.qc')  # bones are not reproduced

# ---- objects
ob_unknownmodelname = bpy.data.objects.new('UnknownModelName', me_unknownmodelname)
ob_mdldecompiler_qc = bpy.data.objects.new('mdldecompiler.qc', arm_mdldecompiler_qc)
ob_blue_player_reference = bpy.data.objects.new('blue_player_reference', me_cube)
ob_lamp = bpy.data.objects.new('Lamp', light_lamp)
ob_camera = bpy.data.objects.new('Camera', cam_camera)

# ---- transforms, parenting, visibility, modifiers, constraints
ob_unknownmodelname.location = (0.0, 0.0, 0.0)
ob_unknownmodelname.lineart.crease_threshold = 0.0
_vg = ob_unknownmodelname.vertex_groups.new(name='ValveBiped.Bip01_Pelvis')
_vg = ob_unknownmodelname.vertex_groups.new(name='ValveBiped.Bip01_L_Thigh')
_vg = ob_unknownmodelname.vertex_groups.new(name='ValveBiped.Bip01_L_Calf')
_vg = ob_unknownmodelname.vertex_groups.new(name='ValveBiped.Bip01_L_Foot')
_vg = ob_unknownmodelname.vertex_groups.new(name='ValveBiped.Bip01_L_Toe0')
_vg = ob_unknownmodelname.vertex_groups.new(name='ValveBiped.Bip01_L_Knee')
_vg = ob_unknownmodelname.vertex_groups.new(name='ValveBiped.Bip01_R_Thigh')
_vg = ob_unknownmodelname.vertex_groups.new(name='ValveBiped.Bip01_R_Calf')
_vg = ob_unknownmodelname.vertex_groups.new(name='ValveBiped.Bip01_R_Foot')
_vg = ob_unknownmodelname.vertex_groups.new(name='ValveBiped.Bip01_R_Toe0')
_vg = ob_unknownmodelname.vertex_groups.new(name='ValveBiped.Bip01_Spine')
_vg = ob_unknownmodelname.vertex_groups.new(name='ValveBiped.Bip01_Spine1')
_vg = ob_unknownmodelname.vertex_groups.new(name='ValveBiped.Bip01_Spine2')
_vg = ob_unknownmodelname.vertex_groups.new(name='ValveBiped.Bip01_Spine4')
_vg = ob_unknownmodelname.vertex_groups.new(name='ValveBiped.Bip01_Neck1')
_vg = ob_unknownmodelname.vertex_groups.new(name='ValveBiped.Bip01_Head1')
_vg = ob_unknownmodelname.vertex_groups.new(name='ValveBiped.Bip01_L_Clavicle')
_vg = ob_unknownmodelname.vertex_groups.new(name='ValveBiped.Bip01_L_UpperArm')
_vg = ob_unknownmodelname.vertex_groups.new(name='ValveBiped.Bip01_L_Forearm')
_vg = ob_unknownmodelname.vertex_groups.new(name='ValveBiped.Bip01_L_Hand')
_vg = ob_unknownmodelname.vertex_groups.new(name='ValveBiped.Bip01_L_Finger4')
_vg = ob_unknownmodelname.vertex_groups.new(name='ValveBiped.Bip01_L_Finger41')
_vg = ob_unknownmodelname.vertex_groups.new(name='ValveBiped.Bip01_L_Finger42')
_vg = ob_unknownmodelname.vertex_groups.new(name='ValveBiped.Bip01_L_Finger3')
_vg = ob_unknownmodelname.vertex_groups.new(name='ValveBiped.Bip01_L_Finger31')
_vg = ob_unknownmodelname.vertex_groups.new(name='ValveBiped.Bip01_L_Finger32')
_vg = ob_unknownmodelname.vertex_groups.new(name='ValveBiped.Bip01_L_Finger2')
_vg = ob_unknownmodelname.vertex_groups.new(name='ValveBiped.Bip01_L_Finger21')
_vg = ob_unknownmodelname.vertex_groups.new(name='ValveBiped.Bip01_L_Finger22')
_vg = ob_unknownmodelname.vertex_groups.new(name='ValveBiped.Bip01_L_Finger1')
_vg = ob_unknownmodelname.vertex_groups.new(name='ValveBiped.Bip01_L_Finger11')
_vg = ob_unknownmodelname.vertex_groups.new(name='ValveBiped.Bip01_L_Finger12')
_vg = ob_unknownmodelname.vertex_groups.new(name='ValveBiped.Bip01_L_Finger0')
_vg = ob_unknownmodelname.vertex_groups.new(name='ValveBiped.Bip01_L_Finger01')
_vg = ob_unknownmodelname.vertex_groups.new(name='ValveBiped.Bip01_L_Finger02')
_vg = ob_unknownmodelname.vertex_groups.new(name='ValveBiped.weapon_bone_left')
_vg = ob_unknownmodelname.vertex_groups.new(name='ValveBiped.Bip01_R_Clavicle')
_vg = ob_unknownmodelname.vertex_groups.new(name='ValveBiped.Bip01_R_UpperArm')
_vg = ob_unknownmodelname.vertex_groups.new(name='ValveBiped.Bip01_R_Forearm')
_vg = ob_unknownmodelname.vertex_groups.new(name='ValveBiped.Bip01_R_Hand')
_vg = ob_unknownmodelname.vertex_groups.new(name='ValveBiped.Bip01_R_Finger4')
_vg = ob_unknownmodelname.vertex_groups.new(name='ValveBiped.Bip01_R_Finger41')
_vg = ob_unknownmodelname.vertex_groups.new(name='ValveBiped.Bip01_R_Finger42')
_vg = ob_unknownmodelname.vertex_groups.new(name='ValveBiped.Bip01_R_Finger3')
_vg = ob_unknownmodelname.vertex_groups.new(name='ValveBiped.Bip01_R_Finger31')
_vg = ob_unknownmodelname.vertex_groups.new(name='ValveBiped.Bip01_R_Finger32')
_vg = ob_unknownmodelname.vertex_groups.new(name='ValveBiped.Bip01_R_Finger2')
_vg = ob_unknownmodelname.vertex_groups.new(name='ValveBiped.Bip01_R_Finger21')
_vg = ob_unknownmodelname.vertex_groups.new(name='ValveBiped.Bip01_R_Finger22')
_vg = ob_unknownmodelname.vertex_groups.new(name='ValveBiped.Bip01_R_Finger1')
_vg = ob_unknownmodelname.vertex_groups.new(name='ValveBiped.Bip01_R_Finger11')
_vg = ob_unknownmodelname.vertex_groups.new(name='ValveBiped.Bip01_R_Finger12')
_vg = ob_unknownmodelname.vertex_groups.new(name='ValveBiped.Bip01_R_Finger0')
_vg = ob_unknownmodelname.vertex_groups.new(name='ValveBiped.Bip01_R_Finger01')
_vg = ob_unknownmodelname.vertex_groups.new(name='ValveBiped.Bip01_R_Finger02')
_vg = ob_unknownmodelname.vertex_groups.new(name='ValveBiped.weapon_bone')
_m = ob_unknownmodelname.modifiers.new('Armature', 'ARMATURE')
ob_mdldecompiler_qc.location = (0.0, 0.0, 0.0)
ob_mdldecompiler_qc.show_in_front = True
ob_mdldecompiler_qc.lineart.crease_threshold = 0.0
ob_blue_player_reference.location = (0.0, 0.0, 0.0)
ob_blue_player_reference.rotation_euler = (0.0, -0.0, 4.712)
ob_blue_player_reference.scale = (5.125, 8.94, 16.51)
ob_blue_player_reference.lock_rotations_4d = False
ob_blue_player_reference.empty_display_type = 'ARROWS'
ob_blue_player_reference.lineart.crease_threshold = 0.0
_vg = ob_blue_player_reference.vertex_groups.new(name='ValveBiped.Bip01_Pelvis')
_vg.add([0, 1, 2, 3, 4, 5, 6, 7, 8, 9, 10, 11, 12, 13, 14, 15, 16, 17, 18, 19, 20, 21, 22, 23, 24, 25, 26, 27, 28, 29, 30, 31, 32, 33, 34, 35, 36, 37, 38, 39, 40, 41, 42, 43, 44, 45, 46, 47, 48, 49, 50, 51, 52, 53, 54, 55, 56, 57, 58, 59, 60, 61, 62, 63, 64, 65, 66, 67, 68, 69, 70, 71, 72, 73, 74, 75, 76, 77, 78, 79, 80, 81, 82, 83, 84, 85, 86, 87, 88, 89, 90, 91, 92, 93, 94, 95, 96, 97, 98, 99, 100, 101, 102, 103, 104, 105, 106, 107, 108, 109, 110, 111, 112, 113, 114, 115], 1.0, 'REPLACE')
_vg = ob_blue_player_reference.vertex_groups.new(name='ValveBiped.Bip01_L_Hand')
_vg = ob_blue_player_reference.vertex_groups.new(name='ValveBiped.Bip01_L_Forearm')
_vg.add([70, 71, 72, 73, 74, 75, 76, 77, 78, 79, 80, 81], 1.0, 'REPLACE')
_vg = ob_blue_player_reference.vertex_groups.new(name='ValveBiped.Bip01_L_UpperArm')
_vg.add([55, 56, 59, 61, 63, 68, 83], 1.0, 'REPLACE')
_vg = ob_blue_player_reference.vertex_groups.new(name='ValveBiped.Bip01_Spine4')
_vg.add([23, 25, 26, 62, 64, 66, 67, 69, 84, 86, 88, 89], 1.0, 'REPLACE')
_vg = ob_blue_player_reference.vertex_groups.new(name='ValveBiped.Bip01_R_UpperArm')
_vg.add([2, 3, 5, 6, 7, 8, 22], 1.0, 'REPLACE')
_vg = ob_blue_player_reference.vertex_groups.new(name='ValveBiped.Bip01_R_Forearm')
_vg.add([9, 10, 11, 12, 13, 14, 15, 16, 17, 18, 19, 20], 1.0, 'REPLACE')
_vg = ob_blue_player_reference.vertex_groups.new(name='ValveBiped.Bip01_R_Hand')
_vg.add([15, 16, 17, 18, 19, 20], 1.0, 'REPLACE')
_vg = ob_blue_player_reference.vertex_groups.new(name='ValveBiped.Bip01_Head1')
_vg.add([28, 29, 30, 31, 91, 92, 93, 94], 1.0, 'REPLACE')
_vg = ob_blue_player_reference.vertex_groups.new(name='ValveBiped.Bip01_Spine2')
_vg.add([24, 27, 85, 87, 90], 1.0, 'REPLACE')
_vg = ob_blue_player_reference.vertex_groups.new(name='ValveBiped.Bip01_R_Thigh')
_vg.add([0, 1, 4, 21, 57, 60, 65], 1.0, 'REPLACE')
_vg = ob_blue_player_reference.vertex_groups.new(name='ValveBiped.Bip01_L_Thigh')
_vg.add([53, 54, 57, 58, 60, 65, 82], 1.0, 'REPLACE')
_vg = ob_blue_player_reference.vertex_groups.new(name='ValveBiped.Bip01_L_Calf')
_vg.add([95, 96, 97, 98, 99, 100, 101], 1.0, 'REPLACE')
_vg = ob_blue_player_reference.vertex_groups.new(name='ValveBiped.Bip01_R_Calf')
_vg.add([32, 33, 34, 35, 36, 37, 38], 1.0, 'REPLACE')
_vg = ob_blue_player_reference.vertex_groups.new(name='ValveBiped.Bip01_L_Foot')
_vg.add([102, 103, 104, 105, 106, 107, 108, 109, 110, 111, 112, 113, 114, 115], 1.0, 'REPLACE')
_vg = ob_blue_player_reference.vertex_groups.new(name='ValveBiped.Bip01_L_Toe')
_vg.add([109, 111, 115], 1.0, 'REPLACE')
_vg = ob_blue_player_reference.vertex_groups.new(name='ValveBiped.Bip01_R_Foot')
_vg.add([39, 40, 41, 42, 43, 44, 45, 46, 47, 48, 49, 50, 51, 52], 1.0, 'REPLACE')
_vg = ob_blue_player_reference.vertex_groups.new(name='ValveBiped.Bip01_R_Toe')
_vg.add([46, 48, 52], 1.0, 'REPLACE')
_vg = ob_blue_player_reference.vertex_groups.new(name='ValveBiped.Bip01_R_Clavicle')
_vg.add([23], 1.0, 'REPLACE')
_vg = ob_blue_player_reference.vertex_groups.new(name='ValveBiped.Bip01_L_Clavicle')
_vg.add([84], 1.0, 'REPLACE')
_m = ob_blue_player_reference.modifiers.new('Armature', 'ARMATURE')
_m.object = ob_mdldecompiler_qc
ob_lamp.location = (4.076, 1.005, 5.904)
ob_lamp.rotation_euler = (0.6503, 0.05522, 1.866)
ob_lamp.lock_rotations_4d = False
ob_lamp.empty_display_type = 'ARROWS'
ob_lamp.color = (0.0, 0.0, 0.0, 0.0)
ob_lamp.lineart.crease_threshold = 0.0
ob_camera.location = (7.481, -6.508, 5.344)
ob_camera.rotation_euler = (1.109, 0.01082, 0.8149)
ob_camera.lock_rotations_4d = False
ob_camera.empty_display_type = 'ARROWS'
ob_camera.color = (0.0, 0.0, 0.0, 0.0)
ob_camera.display_type = 'WIRE'
ob_camera.lineart.crease_threshold = 0.0

# ---- collection membership
col_collection_1.objects.link(ob_unknownmodelname)
col_collection_1.objects.link(ob_mdldecompiler_qc)
col_collection_1.objects.link(ob_blue_player_reference)
col_collection_1.objects.link(ob_lamp)
col_collection_1.objects.link(ob_camera)

# ---- scene / render settings (as saved in the file)
scene.camera = ob_camera
scene.frame_start = 0; scene.frame_end = 1; scene.frame_set(36)
scene.render.engine = 'BLENDER_EEVEE_NEXT'
scene.render.image_settings.color_mode = 'RGB'
scene.render.image_settings.compression = 90
scene.render.resolution_percentage = 50
scene.render.dither_intensity = 0.0
scene.render.bake_margin = 2
scene.cycles.use_denoising = False
scene.cycles.samples = 10
scene.cycles.sampling_pattern = 'TABULATED_SOBOL'
scene.cycles.light_sampling_threshold = 0.0
scene.cycles.use_adaptive_sampling = False
scene.cycles.use_light_tree = False
scene.cycles.blur_glossy = 0.0
scene.cycles.volume_bounces = 1
scene.cycles.pixel_filter_type = 'GAUSSIAN'
scene.cycles.sample_clamp_indirect = 0.0
scene.view_settings.view_transform = 'Standard'
bpy.context.view_layer.update()
